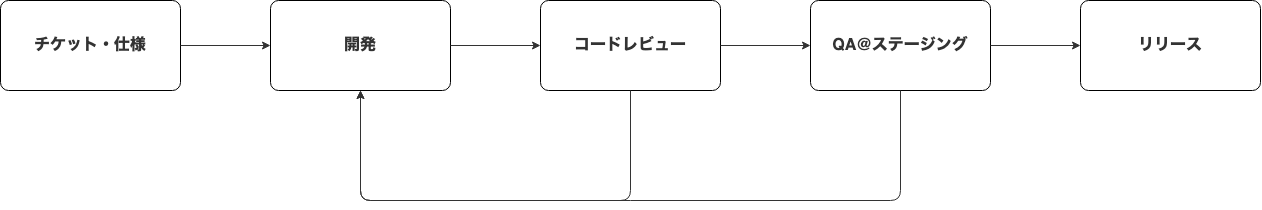

The diagram above was exported from draw.io. Its source (the exported page's mxGraphModel, read from the mxfile embedded in the PNG):
<mxGraphModel dx="4293" dy="1261" grid="1" gridSize="10" guides="1" tooltips="1" connect="1" arrows="1" fold="1" page="1" pageScale="1" pageWidth="827" pageHeight="1169" math="0" shadow="0">
  <root>
    <mxCell id="0" />
    <mxCell id="1" parent="0" />
    <mxCell id="2" value="&lt;b&gt;チケット・仕様&lt;/b&gt;" style="rounded=1;whiteSpace=wrap;html=1;arcSize=9;fontSize=16;fontColor=#333333;" vertex="1" parent="1">
      <mxGeometry x="-270" y="2310" width="180" height="90" as="geometry" />
    </mxCell>
    <mxCell id="3" value="&lt;b&gt;開発&lt;/b&gt;" style="rounded=1;whiteSpace=wrap;html=1;arcSize=9;fontSize=16;fontColor=#333333;" vertex="1" parent="1">
      <mxGeometry y="2310" width="180" height="90" as="geometry" />
    </mxCell>
    <mxCell id="4" value="&lt;b&gt;コードレビュー&lt;/b&gt;" style="rounded=1;whiteSpace=wrap;html=1;arcSize=9;fontSize=16;fontColor=#333333;" vertex="1" parent="1">
      <mxGeometry x="270" y="2310" width="180" height="90" as="geometry" />
    </mxCell>
    <mxCell id="5" value="&lt;b&gt;QA@ステージング&lt;/b&gt;" style="rounded=1;whiteSpace=wrap;html=1;arcSize=9;fontSize=16;fontColor=#333333;" vertex="1" parent="1">
      <mxGeometry x="540" y="2310" width="180" height="90" as="geometry" />
    </mxCell>
    <mxCell id="6" value="&lt;b&gt;リリース&lt;/b&gt;" style="rounded=1;whiteSpace=wrap;html=1;arcSize=9;fontSize=16;fontColor=#333333;" vertex="1" parent="1">
      <mxGeometry x="810" y="2310" width="180" height="90" as="geometry" />
    </mxCell>
    <mxCell id="7" value="" style="endArrow=classic;html=1;fontSize=20;fontColor=#333333;strokeColor=#333333;exitX=1;exitY=0.5;exitDx=0;exitDy=0;entryX=0;entryY=0.5;entryDx=0;entryDy=0;" edge="1" source="2" target="3" parent="1">
      <mxGeometry width="50" height="50" relative="1" as="geometry">
        <mxPoint x="-330" y="2200" as="sourcePoint" />
        <mxPoint x="-280" y="2150" as="targetPoint" />
      </mxGeometry>
    </mxCell>
    <mxCell id="8" value="" style="endArrow=classic;html=1;fontSize=20;fontColor=#333333;strokeColor=#333333;exitX=1;exitY=0.5;exitDx=0;exitDy=0;entryX=0;entryY=0.5;entryDx=0;entryDy=0;" edge="1" source="3" target="4" parent="1">
      <mxGeometry width="50" height="50" relative="1" as="geometry">
        <mxPoint x="-80" y="2365" as="sourcePoint" />
        <mxPoint x="10" y="2365" as="targetPoint" />
      </mxGeometry>
    </mxCell>
    <mxCell id="9" value="" style="endArrow=classic;html=1;fontSize=20;fontColor=#333333;strokeColor=#333333;exitX=1;exitY=0.5;exitDx=0;exitDy=0;entryX=0;entryY=0.5;entryDx=0;entryDy=0;" edge="1" source="4" target="5" parent="1">
      <mxGeometry width="50" height="50" relative="1" as="geometry">
        <mxPoint x="190" y="2365" as="sourcePoint" />
        <mxPoint x="280" y="2365" as="targetPoint" />
      </mxGeometry>
    </mxCell>
    <mxCell id="10" value="" style="endArrow=classic;html=1;fontSize=20;fontColor=#333333;strokeColor=#333333;exitX=1;exitY=0.5;exitDx=0;exitDy=0;entryX=0;entryY=0.5;entryDx=0;entryDy=0;" edge="1" source="5" target="6" parent="1">
      <mxGeometry width="50" height="50" relative="1" as="geometry">
        <mxPoint x="460" y="2365" as="sourcePoint" />
        <mxPoint x="550" y="2365" as="targetPoint" />
      </mxGeometry>
    </mxCell>
    <mxCell id="11" value="" style="endArrow=classic;html=1;fontSize=20;fontColor=#333333;strokeColor=#333333;exitX=0.5;exitY=1;exitDx=0;exitDy=0;entryX=0.5;entryY=1;entryDx=0;entryDy=0;" edge="1" source="5" target="3" parent="1">
      <mxGeometry width="50" height="50" relative="1" as="geometry">
        <mxPoint x="470" y="2375" as="sourcePoint" />
        <mxPoint x="560" y="2375" as="targetPoint" />
        <Array as="points">
          <mxPoint x="630" y="2510" />
          <mxPoint x="90" y="2510" />
        </Array>
      </mxGeometry>
    </mxCell>
    <mxCell id="12" value="" style="endArrow=classic;html=1;fontSize=20;fontColor=#333333;strokeColor=#333333;exitX=0.5;exitY=1;exitDx=0;exitDy=0;entryX=0.5;entryY=1;entryDx=0;entryDy=0;" edge="1" source="4" target="3" parent="1">
      <mxGeometry width="50" height="50" relative="1" as="geometry">
        <mxPoint x="480" y="2385" as="sourcePoint" />
        <mxPoint x="110" y="2420" as="targetPoint" />
        <Array as="points">
          <mxPoint x="360" y="2510" />
          <mxPoint x="90" y="2510" />
        </Array>
      </mxGeometry>
    </mxCell>
  </root>
</mxGraphModel>